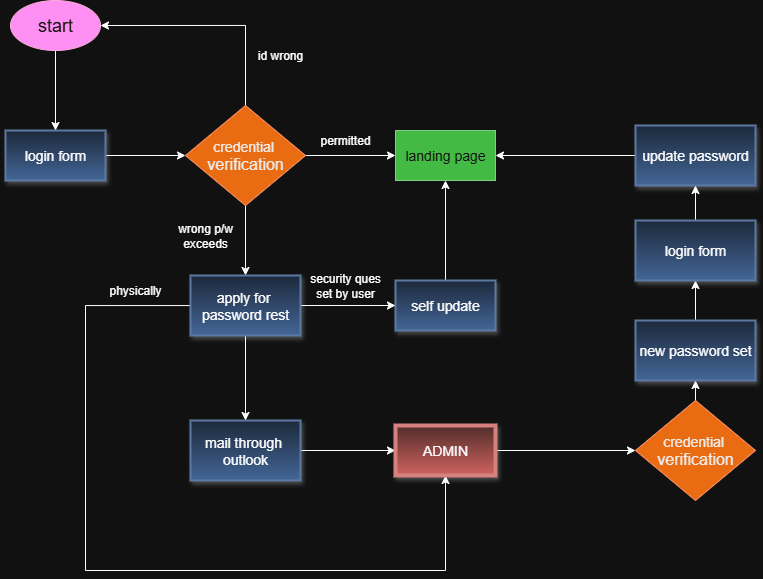

The diagram above was exported from draw.io. Its source (the exported page's mxGraphModel, read from the mxfile embedded in the PNG):
<mxGraphModel dx="918" dy="1656" grid="1" gridSize="10" guides="1" tooltips="1" connect="1" arrows="1" fold="1" page="1" pageScale="1" pageWidth="850" pageHeight="1100" background="light-dark(#FFFFFF,#111112)" math="0" shadow="0">
  <root>
    <mxCell id="0" />
    <mxCell id="1" parent="0" />
    <mxCell id="SgCiW_HjrHxUnvYzi2DK-12" value="" style="edgeStyle=orthogonalEdgeStyle;rounded=0;orthogonalLoop=1;jettySize=auto;html=1;fontStyle=0" edge="1" parent="1" source="JMdGzWrxnJwihU6IocGM-1" target="SgCiW_HjrHxUnvYzi2DK-6">
      <mxGeometry relative="1" as="geometry" />
    </mxCell>
    <mxCell id="JMdGzWrxnJwihU6IocGM-1" value="&lt;font style=&quot;font-size: 14px;&quot;&gt;login form&lt;/font&gt;" style="rounded=0;whiteSpace=wrap;html=1;fillColor=#dae8fc;strokeColor=#6c8ebf;gradientColor=#7ea6e0;strokeWidth=2;shadow=1;fontStyle=0" parent="1" vertex="1">
      <mxGeometry x="120" y="120" width="100" height="50" as="geometry" />
    </mxCell>
    <mxCell id="SgCiW_HjrHxUnvYzi2DK-11" value="" style="edgeStyle=orthogonalEdgeStyle;rounded=0;orthogonalLoop=1;jettySize=auto;html=1;fontStyle=0" edge="1" parent="1" source="JMdGzWrxnJwihU6IocGM-2" target="JMdGzWrxnJwihU6IocGM-1">
      <mxGeometry relative="1" as="geometry" />
    </mxCell>
    <mxCell id="JMdGzWrxnJwihU6IocGM-2" value="&lt;font style=&quot;font-size: 18px;&quot;&gt;start&lt;/font&gt;" style="ellipse;whiteSpace=wrap;html=1;fillColor=#d80073;fontColor=#ffffff;strokeColor=#A50040;fontStyle=0" parent="1" vertex="1">
      <mxGeometry x="125" y="-10" width="90" height="50" as="geometry" />
    </mxCell>
    <mxCell id="SgCiW_HjrHxUnvYzi2DK-1" value="&lt;font style=&quot;font-size: 14px;&quot;&gt;landing page&lt;/font&gt;" style="rounded=0;whiteSpace=wrap;html=1;fillColor=#008a00;fontColor=#ffffff;strokeColor=#005700;fontStyle=0" vertex="1" parent="1">
      <mxGeometry x="510" y="120" width="100" height="50" as="geometry" />
    </mxCell>
    <mxCell id="SgCiW_HjrHxUnvYzi2DK-31" value="" style="edgeStyle=orthogonalEdgeStyle;rounded=0;orthogonalLoop=1;jettySize=auto;html=1;fontStyle=0" edge="1" parent="1" source="SgCiW_HjrHxUnvYzi2DK-2" target="SgCiW_HjrHxUnvYzi2DK-1">
      <mxGeometry relative="1" as="geometry" />
    </mxCell>
    <mxCell id="SgCiW_HjrHxUnvYzi2DK-2" value="&lt;span style=&quot;font-size: 14px;&quot;&gt;self update&lt;/span&gt;" style="rounded=0;whiteSpace=wrap;html=1;fillColor=#dae8fc;gradientColor=#7ea6e0;strokeColor=#6c8ebf;strokeWidth=2;shadow=1;fontStyle=0" vertex="1" parent="1">
      <mxGeometry x="510" y="270" width="100" height="50" as="geometry" />
    </mxCell>
    <mxCell id="SgCiW_HjrHxUnvYzi2DK-19" value="" style="edgeStyle=orthogonalEdgeStyle;rounded=0;orthogonalLoop=1;jettySize=auto;html=1;fontStyle=0" edge="1" parent="1" source="SgCiW_HjrHxUnvYzi2DK-5" target="SgCiW_HjrHxUnvYzi2DK-8">
      <mxGeometry relative="1" as="geometry" />
    </mxCell>
    <mxCell id="SgCiW_HjrHxUnvYzi2DK-5" value="&lt;span style=&quot;font-size: 14px;&quot;&gt;mail through&amp;nbsp;&lt;/span&gt;&lt;div&gt;&lt;span style=&quot;font-size: 14px;&quot;&gt;outlook&lt;/span&gt;&lt;/div&gt;" style="rounded=0;whiteSpace=wrap;html=1;fillColor=#dae8fc;gradientColor=#7ea6e0;strokeColor=#6c8ebf;strokeWidth=2;shadow=1;fontStyle=0" vertex="1" parent="1">
      <mxGeometry x="305" y="410" width="110" height="60" as="geometry" />
    </mxCell>
    <mxCell id="SgCiW_HjrHxUnvYzi2DK-13" value="" style="edgeStyle=orthogonalEdgeStyle;rounded=0;orthogonalLoop=1;jettySize=auto;html=1;fontStyle=0" edge="1" parent="1" source="SgCiW_HjrHxUnvYzi2DK-6" target="SgCiW_HjrHxUnvYzi2DK-1">
      <mxGeometry relative="1" as="geometry" />
    </mxCell>
    <mxCell id="SgCiW_HjrHxUnvYzi2DK-14" value="" style="edgeStyle=orthogonalEdgeStyle;rounded=0;orthogonalLoop=1;jettySize=auto;html=1;fontStyle=0" edge="1" parent="1" source="SgCiW_HjrHxUnvYzi2DK-6" target="SgCiW_HjrHxUnvYzi2DK-7">
      <mxGeometry relative="1" as="geometry" />
    </mxCell>
    <mxCell id="V8UjKMoqKAVEqOKq63YK-11" style="edgeStyle=orthogonalEdgeStyle;rounded=0;orthogonalLoop=1;jettySize=auto;html=1;entryX=1;entryY=0.5;entryDx=0;entryDy=0;" edge="1" parent="1" source="SgCiW_HjrHxUnvYzi2DK-6" target="JMdGzWrxnJwihU6IocGM-2">
      <mxGeometry relative="1" as="geometry">
        <Array as="points">
          <mxPoint x="360" y="15" />
        </Array>
      </mxGeometry>
    </mxCell>
    <mxCell id="SgCiW_HjrHxUnvYzi2DK-6" value="&lt;font style=&quot;font-size: 14px;&quot;&gt;credential&amp;nbsp;&lt;/font&gt;&lt;div&gt;&lt;font size=&quot;3&quot;&gt;verification&lt;/font&gt;&lt;/div&gt;" style="rhombus;whiteSpace=wrap;html=1;fillColor=#fa6800;strokeColor=#C73500;fillStyle=solid;fontStyle=0;fontColor=#000000;" vertex="1" parent="1">
      <mxGeometry x="300" y="95" width="120" height="100" as="geometry" />
    </mxCell>
    <mxCell id="SgCiW_HjrHxUnvYzi2DK-16" value="" style="edgeStyle=orthogonalEdgeStyle;rounded=0;orthogonalLoop=1;jettySize=auto;html=1;fontStyle=0" edge="1" parent="1" source="SgCiW_HjrHxUnvYzi2DK-7" target="SgCiW_HjrHxUnvYzi2DK-2">
      <mxGeometry relative="1" as="geometry" />
    </mxCell>
    <mxCell id="SgCiW_HjrHxUnvYzi2DK-17" value="" style="edgeStyle=orthogonalEdgeStyle;rounded=0;orthogonalLoop=1;jettySize=auto;html=1;fontStyle=0" edge="1" parent="1" source="SgCiW_HjrHxUnvYzi2DK-7" target="SgCiW_HjrHxUnvYzi2DK-5">
      <mxGeometry relative="1" as="geometry" />
    </mxCell>
    <mxCell id="SgCiW_HjrHxUnvYzi2DK-30" style="edgeStyle=orthogonalEdgeStyle;rounded=0;orthogonalLoop=1;jettySize=auto;html=1;entryX=0.5;entryY=1;entryDx=0;entryDy=0;fontStyle=0" edge="1" parent="1" source="SgCiW_HjrHxUnvYzi2DK-7" target="SgCiW_HjrHxUnvYzi2DK-8">
      <mxGeometry relative="1" as="geometry">
        <mxPoint x="210" y="700" as="targetPoint" />
        <Array as="points">
          <mxPoint x="200" y="295" />
          <mxPoint x="200" y="560" />
          <mxPoint x="560" y="560" />
        </Array>
      </mxGeometry>
    </mxCell>
    <mxCell id="SgCiW_HjrHxUnvYzi2DK-7" value="&lt;span style=&quot;font-size: 14px;&quot;&gt;apply for&amp;nbsp;&lt;/span&gt;&lt;div&gt;&lt;span style=&quot;font-size: 14px;&quot;&gt;password rest&lt;/span&gt;&lt;/div&gt;" style="rounded=0;whiteSpace=wrap;html=1;fillColor=#dae8fc;strokeColor=#6c8ebf;gradientColor=#7ea6e0;strokeWidth=2;shadow=1;fontStyle=0" vertex="1" parent="1">
      <mxGeometry x="305" y="265" width="110" height="60" as="geometry" />
    </mxCell>
    <mxCell id="SgCiW_HjrHxUnvYzi2DK-20" value="" style="edgeStyle=orthogonalEdgeStyle;rounded=0;orthogonalLoop=1;jettySize=auto;html=1;fontStyle=0" edge="1" parent="1" source="SgCiW_HjrHxUnvYzi2DK-8" target="SgCiW_HjrHxUnvYzi2DK-9">
      <mxGeometry relative="1" as="geometry" />
    </mxCell>
    <mxCell id="SgCiW_HjrHxUnvYzi2DK-8" value="&lt;span style=&quot;font-size: 14px;&quot;&gt;ADMIN&lt;/span&gt;" style="rounded=0;whiteSpace=wrap;html=1;fillColor=#f8cecc;strokeColor=#b85450;gradientColor=#ea6b66;strokeWidth=4;shadow=1;fontStyle=0" vertex="1" parent="1">
      <mxGeometry x="510" y="415" width="100" height="50" as="geometry" />
    </mxCell>
    <mxCell id="SgCiW_HjrHxUnvYzi2DK-25" value="" style="edgeStyle=orthogonalEdgeStyle;rounded=0;orthogonalLoop=1;jettySize=auto;html=1;fontStyle=0" edge="1" parent="1" source="SgCiW_HjrHxUnvYzi2DK-9" target="SgCiW_HjrHxUnvYzi2DK-24">
      <mxGeometry relative="1" as="geometry" />
    </mxCell>
    <mxCell id="SgCiW_HjrHxUnvYzi2DK-9" value="&lt;font style=&quot;font-size: 14px;&quot;&gt;credential&amp;nbsp;&lt;/font&gt;&lt;div&gt;&lt;font size=&quot;3&quot;&gt;verification&lt;/font&gt;&lt;/div&gt;" style="rhombus;whiteSpace=wrap;html=1;fillColor=#fa6800;strokeColor=#C73500;fontColor=#000000;fillStyle=solid;fontStyle=0" vertex="1" parent="1">
      <mxGeometry x="750" y="390" width="120" height="100" as="geometry" />
    </mxCell>
    <mxCell id="V8UjKMoqKAVEqOKq63YK-14" value="" style="edgeStyle=orthogonalEdgeStyle;rounded=0;orthogonalLoop=1;jettySize=auto;html=1;" edge="1" parent="1" source="SgCiW_HjrHxUnvYzi2DK-24" target="V8UjKMoqKAVEqOKq63YK-13">
      <mxGeometry relative="1" as="geometry" />
    </mxCell>
    <mxCell id="SgCiW_HjrHxUnvYzi2DK-24" value="new password set" style="rounded=0;whiteSpace=wrap;html=1;fillColor=#dae8fc;strokeColor=#6c8ebf;fillStyle=solid;gradientColor=#7ea6e0;strokeWidth=2;shadow=1;fontSize=14;fontStyle=0" vertex="1" parent="1">
      <mxGeometry x="750" y="310" width="120" height="60" as="geometry" />
    </mxCell>
    <mxCell id="SgCiW_HjrHxUnvYzi2DK-28" value="" style="edgeStyle=orthogonalEdgeStyle;rounded=0;orthogonalLoop=1;jettySize=auto;html=1;fontStyle=0" edge="1" parent="1" source="SgCiW_HjrHxUnvYzi2DK-26" target="SgCiW_HjrHxUnvYzi2DK-1">
      <mxGeometry relative="1" as="geometry" />
    </mxCell>
    <mxCell id="SgCiW_HjrHxUnvYzi2DK-26" value="update password" style="rounded=0;whiteSpace=wrap;html=1;fillColor=#dae8fc;strokeColor=#6c8ebf;fillStyle=solid;gradientColor=#7ea6e0;strokeWidth=2;shadow=1;fontSize=14;fontStyle=0" vertex="1" parent="1">
      <mxGeometry x="750" y="115" width="120" height="60" as="geometry" />
    </mxCell>
    <mxCell id="SgCiW_HjrHxUnvYzi2DK-32" value="physically" style="text;html=1;align=center;verticalAlign=middle;whiteSpace=wrap;rounded=0;fontStyle=0" vertex="1" parent="1">
      <mxGeometry x="220" y="265" width="60" height="30" as="geometry" />
    </mxCell>
    <mxCell id="SgCiW_HjrHxUnvYzi2DK-33" value="security ques&lt;div&gt;set by user&lt;/div&gt;" style="text;html=1;align=center;verticalAlign=middle;whiteSpace=wrap;rounded=0;fontStyle=0" vertex="1" parent="1">
      <mxGeometry x="415" y="260" width="90" height="30" as="geometry" />
    </mxCell>
    <mxCell id="V8UjKMoqKAVEqOKq63YK-1" value="permitted" style="text;html=1;align=center;verticalAlign=middle;whiteSpace=wrap;rounded=0;fontStyle=0" vertex="1" parent="1">
      <mxGeometry x="415" y="115" width="90" height="30" as="geometry" />
    </mxCell>
    <mxCell id="V8UjKMoqKAVEqOKq63YK-2" value="wrong p/w exceeds" style="text;html=1;align=center;verticalAlign=middle;whiteSpace=wrap;rounded=0;fontStyle=0;rotation=0;" vertex="1" parent="1">
      <mxGeometry x="290" y="210" width="60" height="30" as="geometry" />
    </mxCell>
    <mxCell id="V8UjKMoqKAVEqOKq63YK-12" value="id wrong" style="text;html=1;align=center;verticalAlign=middle;whiteSpace=wrap;rounded=0;fontStyle=0;rotation=0;" vertex="1" parent="1">
      <mxGeometry x="365" y="30" width="60" height="30" as="geometry" />
    </mxCell>
    <mxCell id="V8UjKMoqKAVEqOKq63YK-15" value="" style="edgeStyle=orthogonalEdgeStyle;rounded=0;orthogonalLoop=1;jettySize=auto;html=1;" edge="1" parent="1" source="V8UjKMoqKAVEqOKq63YK-13" target="SgCiW_HjrHxUnvYzi2DK-26">
      <mxGeometry relative="1" as="geometry" />
    </mxCell>
    <mxCell id="V8UjKMoqKAVEqOKq63YK-13" value="login form" style="whiteSpace=wrap;html=1;fontSize=14;fillColor=#dae8fc;strokeColor=#6c8ebf;rounded=0;fillStyle=solid;gradientColor=#7ea6e0;strokeWidth=2;shadow=1;fontStyle=0;" vertex="1" parent="1">
      <mxGeometry x="750" y="210" width="120" height="60" as="geometry" />
    </mxCell>
  </root>
</mxGraphModel>